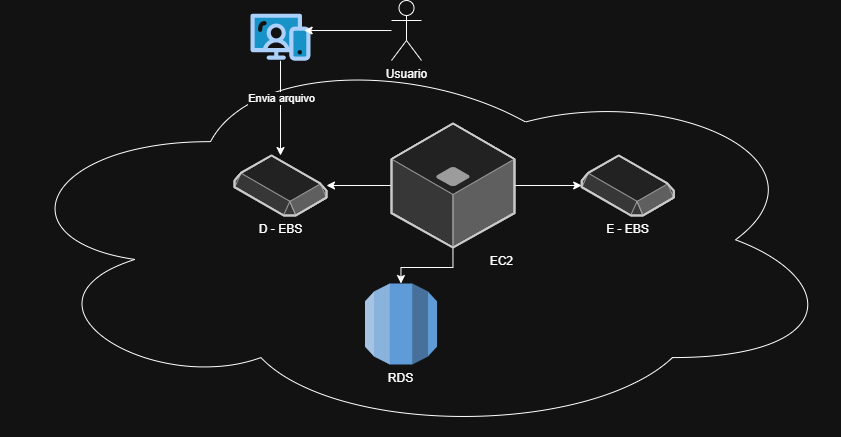

The diagram above was exported from draw.io. Its source (the exported page's mxGraphModel, read from the mxfile embedded in the PNG):
<mxGraphModel dx="2162" dy="61" grid="1" gridSize="10" guides="1" tooltips="1" connect="1" arrows="1" fold="1" page="1" pageScale="1" pageWidth="850" pageHeight="1100" background="none" math="0" shadow="0">
  <root>
    <mxCell id="0" />
    <mxCell id="1" parent="0" />
    <mxCell id="qakv1-ku-iUa2NqXZTOA-8" parent="1" style="ellipse;shape=cloud;whiteSpace=wrap;html=1;" value="" vertex="1">
      <mxGeometry height="392.6" width="840" x="5" y="1463" as="geometry" />
    </mxCell>
    <mxCell id="qakv1-ku-iUa2NqXZTOA-1" parent="1" style="verticalLabelPosition=bottom;html=1;verticalAlign=top;strokeWidth=1;align=center;outlineConnect=0;dashed=0;outlineConnect=0;shape=mxgraph.aws3d.ebs;fillColor=#ECECEC;strokeColor=#5E5E5E;aspect=fixed;strokeColor2=#292929;" value="D - EBS" vertex="1">
      <mxGeometry height="60" width="92" x="239" y="1575" as="geometry" />
    </mxCell>
    <mxCell id="qakv1-ku-iUa2NqXZTOA-6" edge="1" parent="1" source="qakv1-ku-iUa2NqXZTOA-3" style="edgeStyle=orthogonalEdgeStyle;rounded=0;orthogonalLoop=1;jettySize=auto;html=1;" target="qakv1-ku-iUa2NqXZTOA-1">
      <mxGeometry relative="1" as="geometry" />
    </mxCell>
    <mxCell id="qakv1-ku-iUa2NqXZTOA-7" connectable="0" parent="qakv1-ku-iUa2NqXZTOA-6" style="edgeLabel;html=1;align=center;verticalAlign=middle;resizable=0;points=[];" value="Envia arquivo" vertex="1">
      <mxGeometry relative="1" x="-0.226" as="geometry">
        <mxPoint as="offset" />
      </mxGeometry>
    </mxCell>
    <mxCell id="qakv1-ku-iUa2NqXZTOA-3" parent="1" style="verticalLabelPosition=bottom;aspect=fixed;html=1;shape=mxgraph.salesforce.web;fillColor=none;strokeColor=none;" value="" vertex="1">
      <mxGeometry height="47.400000000000006" width="60" x="255" y="1433" as="geometry" />
    </mxCell>
    <mxCell id="qakv1-ku-iUa2NqXZTOA-4" parent="1" style="shape=umlActor;verticalLabelPosition=bottom;verticalAlign=top;html=1;outlineConnect=0;" value="Usuario" vertex="1">
      <mxGeometry height="60" width="30" x="396" y="1420" as="geometry" />
    </mxCell>
    <mxCell id="qakv1-ku-iUa2NqXZTOA-5" edge="1" parent="1" source="qakv1-ku-iUa2NqXZTOA-4" style="edgeStyle=orthogonalEdgeStyle;rounded=0;orthogonalLoop=1;jettySize=auto;html=1;entryX=0.894;entryY=0.358;entryDx=0;entryDy=0;entryPerimeter=0;" target="qakv1-ku-iUa2NqXZTOA-3">
      <mxGeometry relative="1" as="geometry" />
    </mxCell>
    <mxCell id="qakv1-ku-iUa2NqXZTOA-11" edge="1" parent="1" source="qakv1-ku-iUa2NqXZTOA-10" style="edgeStyle=orthogonalEdgeStyle;rounded=0;orthogonalLoop=1;jettySize=auto;html=1;" target="qakv1-ku-iUa2NqXZTOA-1">
      <mxGeometry relative="1" as="geometry" />
    </mxCell>
    <mxCell id="qakv1-ku-iUa2NqXZTOA-13" edge="1" parent="1" source="qakv1-ku-iUa2NqXZTOA-10" style="edgeStyle=orthogonalEdgeStyle;rounded=0;orthogonalLoop=1;jettySize=auto;html=1;" target="qakv1-ku-iUa2NqXZTOA-12">
      <mxGeometry relative="1" as="geometry" />
    </mxCell>
    <mxCell id="qakv1-ku-iUa2NqXZTOA-16" edge="1" parent="1" source="qakv1-ku-iUa2NqXZTOA-10" style="edgeStyle=orthogonalEdgeStyle;rounded=0;orthogonalLoop=1;jettySize=auto;html=1;" target="qakv1-ku-iUa2NqXZTOA-14">
      <mxGeometry relative="1" as="geometry" />
    </mxCell>
    <mxCell id="qakv1-ku-iUa2NqXZTOA-10" parent="1" style="verticalLabelPosition=bottom;html=1;verticalAlign=top;strokeWidth=1;align=right;outlineConnect=0;dashed=0;outlineConnect=0;shape=mxgraph.aws3d.application_server;fillColor=#ECECEC;strokeColor=#5E5E5E;aspect=fixed;strokeColor2=#292929;" value="EC2" vertex="1">
      <mxGeometry height="124" width="123" x="396" y="1543" as="geometry" />
    </mxCell>
    <mxCell id="qakv1-ku-iUa2NqXZTOA-12" parent="1" style="verticalLabelPosition=bottom;html=1;verticalAlign=top;strokeWidth=1;align=center;outlineConnect=0;dashed=0;outlineConnect=0;shape=mxgraph.aws3d.ebs;fillColor=#ECECEC;strokeColor=#5E5E5E;aspect=fixed;strokeColor2=#292929;" value="E - EBS" vertex="1">
      <mxGeometry height="60" width="92" x="586.2" y="1575" as="geometry" />
    </mxCell>
    <mxCell id="qakv1-ku-iUa2NqXZTOA-14" parent="1" style="outlineConnect=0;dashed=0;verticalLabelPosition=bottom;verticalAlign=top;align=center;html=1;shape=mxgraph.aws3.rds;fillColor=#2E73B8;gradientColor=none;" value="RDS" vertex="1">
      <mxGeometry height="81" width="72" x="369.5" y="1703" as="geometry" />
    </mxCell>
  </root>
</mxGraphModel>